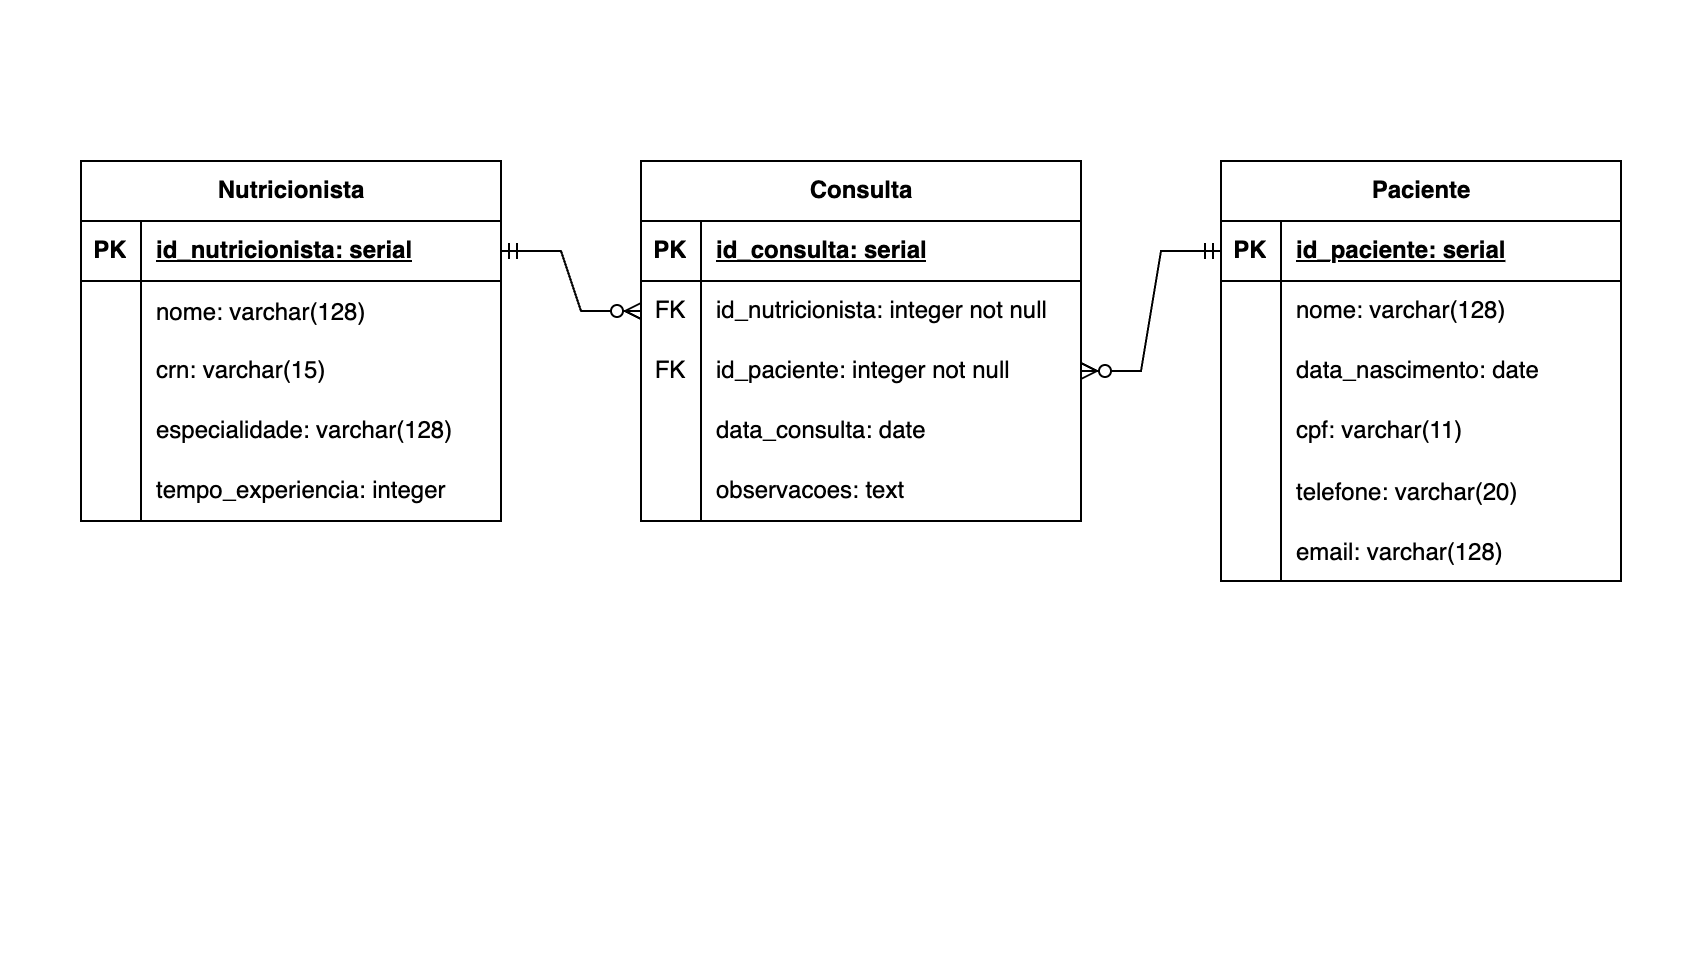

The diagram above was exported from draw.io. Its source (the exported page's mxGraphModel, read from the mxfile embedded in the PNG):
<mxGraphModel dx="871" dy="530" grid="1" gridSize="10" guides="1" tooltips="1" connect="1" arrows="1" fold="1" page="1" pageScale="1" pageWidth="850" pageHeight="480" math="0" shadow="0" extFonts="Permanent Marker^https://fonts.googleapis.com/css?family=Permanent+Marker">
  <root>
    <mxCell id="0" />
    <mxCell id="1" parent="0" />
    <mxCell id="NsGj4gIEZuv1dNz-qm2_-5" value="Nutricionista" style="shape=table;startSize=30;container=1;collapsible=1;childLayout=tableLayout;fixedRows=1;rowLines=0;fontStyle=1;align=center;resizeLast=1;html=1;" vertex="1" parent="1">
      <mxGeometry x="40" y="80" width="210" height="180" as="geometry" />
    </mxCell>
    <mxCell id="NsGj4gIEZuv1dNz-qm2_-6" value="" style="shape=tableRow;horizontal=0;startSize=0;swimlaneHead=0;swimlaneBody=0;fillColor=none;collapsible=0;dropTarget=0;points=[[0,0.5],[1,0.5]];portConstraint=eastwest;top=0;left=0;right=0;bottom=1;" vertex="1" parent="NsGj4gIEZuv1dNz-qm2_-5">
      <mxGeometry y="30" width="210" height="30" as="geometry" />
    </mxCell>
    <mxCell id="NsGj4gIEZuv1dNz-qm2_-7" value="PK" style="shape=partialRectangle;connectable=0;fillColor=none;top=0;left=0;bottom=0;right=0;fontStyle=1;overflow=hidden;whiteSpace=wrap;html=1;" vertex="1" parent="NsGj4gIEZuv1dNz-qm2_-6">
      <mxGeometry width="30" height="30" as="geometry">
        <mxRectangle width="30" height="30" as="alternateBounds" />
      </mxGeometry>
    </mxCell>
    <mxCell id="NsGj4gIEZuv1dNz-qm2_-8" value="id_nutricionista: serial" style="shape=partialRectangle;connectable=0;fillColor=none;top=0;left=0;bottom=0;right=0;align=left;spacingLeft=6;fontStyle=5;overflow=hidden;whiteSpace=wrap;html=1;" vertex="1" parent="NsGj4gIEZuv1dNz-qm2_-6">
      <mxGeometry x="30" width="180" height="30" as="geometry">
        <mxRectangle width="180" height="30" as="alternateBounds" />
      </mxGeometry>
    </mxCell>
    <mxCell id="NsGj4gIEZuv1dNz-qm2_-66" value="" style="shape=tableRow;horizontal=0;startSize=0;swimlaneHead=0;swimlaneBody=0;fillColor=none;collapsible=0;dropTarget=0;points=[[0,0.5],[1,0.5]];portConstraint=eastwest;top=0;left=0;right=0;bottom=0;" vertex="1" parent="NsGj4gIEZuv1dNz-qm2_-5">
      <mxGeometry y="60" width="210" height="30" as="geometry" />
    </mxCell>
    <mxCell id="NsGj4gIEZuv1dNz-qm2_-67" value="" style="shape=partialRectangle;connectable=0;fillColor=none;top=0;left=0;bottom=0;right=0;editable=1;overflow=hidden;" vertex="1" parent="NsGj4gIEZuv1dNz-qm2_-66">
      <mxGeometry width="30" height="30" as="geometry">
        <mxRectangle width="30" height="30" as="alternateBounds" />
      </mxGeometry>
    </mxCell>
    <mxCell id="NsGj4gIEZuv1dNz-qm2_-68" value="nome: varchar(128)" style="shape=partialRectangle;connectable=0;fillColor=none;top=0;left=0;bottom=0;right=0;align=left;spacingLeft=6;overflow=hidden;" vertex="1" parent="NsGj4gIEZuv1dNz-qm2_-66">
      <mxGeometry x="30" width="180" height="30" as="geometry">
        <mxRectangle width="180" height="30" as="alternateBounds" />
      </mxGeometry>
    </mxCell>
    <mxCell id="NsGj4gIEZuv1dNz-qm2_-9" value="" style="shape=tableRow;horizontal=0;startSize=0;swimlaneHead=0;swimlaneBody=0;fillColor=none;collapsible=0;dropTarget=0;points=[[0,0.5],[1,0.5]];portConstraint=eastwest;top=0;left=0;right=0;bottom=0;" vertex="1" parent="NsGj4gIEZuv1dNz-qm2_-5">
      <mxGeometry y="90" width="210" height="30" as="geometry" />
    </mxCell>
    <mxCell id="NsGj4gIEZuv1dNz-qm2_-10" value="" style="shape=partialRectangle;connectable=0;fillColor=none;top=0;left=0;bottom=0;right=0;editable=1;overflow=hidden;whiteSpace=wrap;html=1;" vertex="1" parent="NsGj4gIEZuv1dNz-qm2_-9">
      <mxGeometry width="30" height="30" as="geometry">
        <mxRectangle width="30" height="30" as="alternateBounds" />
      </mxGeometry>
    </mxCell>
    <mxCell id="NsGj4gIEZuv1dNz-qm2_-11" value="crn: varchar(15)" style="shape=partialRectangle;connectable=0;fillColor=none;top=0;left=0;bottom=0;right=0;align=left;spacingLeft=6;overflow=hidden;whiteSpace=wrap;html=1;" vertex="1" parent="NsGj4gIEZuv1dNz-qm2_-9">
      <mxGeometry x="30" width="180" height="30" as="geometry">
        <mxRectangle width="180" height="30" as="alternateBounds" />
      </mxGeometry>
    </mxCell>
    <mxCell id="NsGj4gIEZuv1dNz-qm2_-12" value="" style="shape=tableRow;horizontal=0;startSize=0;swimlaneHead=0;swimlaneBody=0;fillColor=none;collapsible=0;dropTarget=0;points=[[0,0.5],[1,0.5]];portConstraint=eastwest;top=0;left=0;right=0;bottom=0;" vertex="1" parent="NsGj4gIEZuv1dNz-qm2_-5">
      <mxGeometry y="120" width="210" height="30" as="geometry" />
    </mxCell>
    <mxCell id="NsGj4gIEZuv1dNz-qm2_-13" value="" style="shape=partialRectangle;connectable=0;fillColor=none;top=0;left=0;bottom=0;right=0;editable=1;overflow=hidden;whiteSpace=wrap;html=1;" vertex="1" parent="NsGj4gIEZuv1dNz-qm2_-12">
      <mxGeometry width="30" height="30" as="geometry">
        <mxRectangle width="30" height="30" as="alternateBounds" />
      </mxGeometry>
    </mxCell>
    <mxCell id="NsGj4gIEZuv1dNz-qm2_-14" value="especialidade: varchar(128)" style="shape=partialRectangle;connectable=0;fillColor=none;top=0;left=0;bottom=0;right=0;align=left;spacingLeft=6;overflow=hidden;whiteSpace=wrap;html=1;" vertex="1" parent="NsGj4gIEZuv1dNz-qm2_-12">
      <mxGeometry x="30" width="180" height="30" as="geometry">
        <mxRectangle width="180" height="30" as="alternateBounds" />
      </mxGeometry>
    </mxCell>
    <mxCell id="NsGj4gIEZuv1dNz-qm2_-15" value="" style="shape=tableRow;horizontal=0;startSize=0;swimlaneHead=0;swimlaneBody=0;fillColor=none;collapsible=0;dropTarget=0;points=[[0,0.5],[1,0.5]];portConstraint=eastwest;top=0;left=0;right=0;bottom=0;" vertex="1" parent="NsGj4gIEZuv1dNz-qm2_-5">
      <mxGeometry y="150" width="210" height="30" as="geometry" />
    </mxCell>
    <mxCell id="NsGj4gIEZuv1dNz-qm2_-16" value="" style="shape=partialRectangle;connectable=0;fillColor=none;top=0;left=0;bottom=0;right=0;editable=1;overflow=hidden;whiteSpace=wrap;html=1;" vertex="1" parent="NsGj4gIEZuv1dNz-qm2_-15">
      <mxGeometry width="30" height="30" as="geometry">
        <mxRectangle width="30" height="30" as="alternateBounds" />
      </mxGeometry>
    </mxCell>
    <mxCell id="NsGj4gIEZuv1dNz-qm2_-17" value="tempo_experiencia: integer" style="shape=partialRectangle;connectable=0;fillColor=none;top=0;left=0;bottom=0;right=0;align=left;spacingLeft=6;overflow=hidden;whiteSpace=wrap;html=1;" vertex="1" parent="NsGj4gIEZuv1dNz-qm2_-15">
      <mxGeometry x="30" width="180" height="30" as="geometry">
        <mxRectangle width="180" height="30" as="alternateBounds" />
      </mxGeometry>
    </mxCell>
    <mxCell id="NsGj4gIEZuv1dNz-qm2_-18" value="Paciente" style="shape=table;startSize=30;container=1;collapsible=1;childLayout=tableLayout;fixedRows=1;rowLines=0;fontStyle=1;align=center;resizeLast=1;html=1;" vertex="1" parent="1">
      <mxGeometry x="610" y="80" width="200" height="210" as="geometry" />
    </mxCell>
    <mxCell id="NsGj4gIEZuv1dNz-qm2_-19" value="" style="shape=tableRow;horizontal=0;startSize=0;swimlaneHead=0;swimlaneBody=0;fillColor=none;collapsible=0;dropTarget=0;points=[[0,0.5],[1,0.5]];portConstraint=eastwest;top=0;left=0;right=0;bottom=1;" vertex="1" parent="NsGj4gIEZuv1dNz-qm2_-18">
      <mxGeometry y="30" width="200" height="30" as="geometry" />
    </mxCell>
    <mxCell id="NsGj4gIEZuv1dNz-qm2_-20" value="PK" style="shape=partialRectangle;connectable=0;fillColor=none;top=0;left=0;bottom=0;right=0;fontStyle=1;overflow=hidden;whiteSpace=wrap;html=1;" vertex="1" parent="NsGj4gIEZuv1dNz-qm2_-19">
      <mxGeometry width="30" height="30" as="geometry">
        <mxRectangle width="30" height="30" as="alternateBounds" />
      </mxGeometry>
    </mxCell>
    <mxCell id="NsGj4gIEZuv1dNz-qm2_-21" value="id_paciente: serial" style="shape=partialRectangle;connectable=0;fillColor=none;top=0;left=0;bottom=0;right=0;align=left;spacingLeft=6;fontStyle=5;overflow=hidden;whiteSpace=wrap;html=1;" vertex="1" parent="NsGj4gIEZuv1dNz-qm2_-19">
      <mxGeometry x="30" width="170" height="30" as="geometry">
        <mxRectangle width="170" height="30" as="alternateBounds" />
      </mxGeometry>
    </mxCell>
    <mxCell id="NsGj4gIEZuv1dNz-qm2_-22" value="" style="shape=tableRow;horizontal=0;startSize=0;swimlaneHead=0;swimlaneBody=0;fillColor=none;collapsible=0;dropTarget=0;points=[[0,0.5],[1,0.5]];portConstraint=eastwest;top=0;left=0;right=0;bottom=0;" vertex="1" parent="NsGj4gIEZuv1dNz-qm2_-18">
      <mxGeometry y="60" width="200" height="30" as="geometry" />
    </mxCell>
    <mxCell id="NsGj4gIEZuv1dNz-qm2_-23" value="" style="shape=partialRectangle;connectable=0;fillColor=none;top=0;left=0;bottom=0;right=0;editable=1;overflow=hidden;whiteSpace=wrap;html=1;" vertex="1" parent="NsGj4gIEZuv1dNz-qm2_-22">
      <mxGeometry width="30" height="30" as="geometry">
        <mxRectangle width="30" height="30" as="alternateBounds" />
      </mxGeometry>
    </mxCell>
    <mxCell id="NsGj4gIEZuv1dNz-qm2_-24" value="nome: varchar(128)" style="shape=partialRectangle;connectable=0;fillColor=none;top=0;left=0;bottom=0;right=0;align=left;spacingLeft=6;overflow=hidden;whiteSpace=wrap;html=1;" vertex="1" parent="NsGj4gIEZuv1dNz-qm2_-22">
      <mxGeometry x="30" width="170" height="30" as="geometry">
        <mxRectangle width="170" height="30" as="alternateBounds" />
      </mxGeometry>
    </mxCell>
    <mxCell id="NsGj4gIEZuv1dNz-qm2_-25" value="" style="shape=tableRow;horizontal=0;startSize=0;swimlaneHead=0;swimlaneBody=0;fillColor=none;collapsible=0;dropTarget=0;points=[[0,0.5],[1,0.5]];portConstraint=eastwest;top=0;left=0;right=0;bottom=0;" vertex="1" parent="NsGj4gIEZuv1dNz-qm2_-18">
      <mxGeometry y="90" width="200" height="30" as="geometry" />
    </mxCell>
    <mxCell id="NsGj4gIEZuv1dNz-qm2_-26" value="" style="shape=partialRectangle;connectable=0;fillColor=none;top=0;left=0;bottom=0;right=0;editable=1;overflow=hidden;whiteSpace=wrap;html=1;" vertex="1" parent="NsGj4gIEZuv1dNz-qm2_-25">
      <mxGeometry width="30" height="30" as="geometry">
        <mxRectangle width="30" height="30" as="alternateBounds" />
      </mxGeometry>
    </mxCell>
    <mxCell id="NsGj4gIEZuv1dNz-qm2_-27" value="data_nascimento: date" style="shape=partialRectangle;connectable=0;fillColor=none;top=0;left=0;bottom=0;right=0;align=left;spacingLeft=6;overflow=hidden;whiteSpace=wrap;html=1;" vertex="1" parent="NsGj4gIEZuv1dNz-qm2_-25">
      <mxGeometry x="30" width="170" height="30" as="geometry">
        <mxRectangle width="170" height="30" as="alternateBounds" />
      </mxGeometry>
    </mxCell>
    <mxCell id="NsGj4gIEZuv1dNz-qm2_-28" value="" style="shape=tableRow;horizontal=0;startSize=0;swimlaneHead=0;swimlaneBody=0;fillColor=none;collapsible=0;dropTarget=0;points=[[0,0.5],[1,0.5]];portConstraint=eastwest;top=0;left=0;right=0;bottom=0;" vertex="1" parent="NsGj4gIEZuv1dNz-qm2_-18">
      <mxGeometry y="120" width="200" height="30" as="geometry" />
    </mxCell>
    <mxCell id="NsGj4gIEZuv1dNz-qm2_-29" value="" style="shape=partialRectangle;connectable=0;fillColor=none;top=0;left=0;bottom=0;right=0;editable=1;overflow=hidden;whiteSpace=wrap;html=1;" vertex="1" parent="NsGj4gIEZuv1dNz-qm2_-28">
      <mxGeometry width="30" height="30" as="geometry">
        <mxRectangle width="30" height="30" as="alternateBounds" />
      </mxGeometry>
    </mxCell>
    <mxCell id="NsGj4gIEZuv1dNz-qm2_-30" value="cpf: varchar(11)" style="shape=partialRectangle;connectable=0;fillColor=none;top=0;left=0;bottom=0;right=0;align=left;spacingLeft=6;overflow=hidden;whiteSpace=wrap;html=1;" vertex="1" parent="NsGj4gIEZuv1dNz-qm2_-28">
      <mxGeometry x="30" width="170" height="30" as="geometry">
        <mxRectangle width="170" height="30" as="alternateBounds" />
      </mxGeometry>
    </mxCell>
    <mxCell id="NsGj4gIEZuv1dNz-qm2_-32" value="" style="shape=tableRow;horizontal=0;startSize=0;swimlaneHead=0;swimlaneBody=0;fillColor=none;collapsible=0;dropTarget=0;points=[[0,0.5],[1,0.5]];portConstraint=eastwest;top=0;left=0;right=0;bottom=0;" vertex="1" parent="NsGj4gIEZuv1dNz-qm2_-18">
      <mxGeometry y="150" width="200" height="30" as="geometry" />
    </mxCell>
    <mxCell id="NsGj4gIEZuv1dNz-qm2_-33" value="" style="shape=partialRectangle;connectable=0;fillColor=none;top=0;left=0;bottom=0;right=0;editable=1;overflow=hidden;" vertex="1" parent="NsGj4gIEZuv1dNz-qm2_-32">
      <mxGeometry width="30" height="30" as="geometry">
        <mxRectangle width="30" height="30" as="alternateBounds" />
      </mxGeometry>
    </mxCell>
    <mxCell id="NsGj4gIEZuv1dNz-qm2_-34" value="telefone: varchar(20)" style="shape=partialRectangle;connectable=0;fillColor=none;top=0;left=0;bottom=0;right=0;align=left;spacingLeft=6;overflow=hidden;" vertex="1" parent="NsGj4gIEZuv1dNz-qm2_-32">
      <mxGeometry x="30" width="170" height="30" as="geometry">
        <mxRectangle width="170" height="30" as="alternateBounds" />
      </mxGeometry>
    </mxCell>
    <mxCell id="NsGj4gIEZuv1dNz-qm2_-35" value="" style="shape=tableRow;horizontal=0;startSize=0;swimlaneHead=0;swimlaneBody=0;fillColor=none;collapsible=0;dropTarget=0;points=[[0,0.5],[1,0.5]];portConstraint=eastwest;top=0;left=0;right=0;bottom=0;" vertex="1" parent="NsGj4gIEZuv1dNz-qm2_-18">
      <mxGeometry y="180" width="200" height="30" as="geometry" />
    </mxCell>
    <mxCell id="NsGj4gIEZuv1dNz-qm2_-36" value="" style="shape=partialRectangle;connectable=0;fillColor=none;top=0;left=0;bottom=0;right=0;editable=1;overflow=hidden;" vertex="1" parent="NsGj4gIEZuv1dNz-qm2_-35">
      <mxGeometry width="30" height="30" as="geometry">
        <mxRectangle width="30" height="30" as="alternateBounds" />
      </mxGeometry>
    </mxCell>
    <mxCell id="NsGj4gIEZuv1dNz-qm2_-37" value="email: varchar(128)" style="shape=partialRectangle;connectable=0;fillColor=none;top=0;left=0;bottom=0;right=0;align=left;spacingLeft=6;overflow=hidden;" vertex="1" parent="NsGj4gIEZuv1dNz-qm2_-35">
      <mxGeometry x="30" width="170" height="30" as="geometry">
        <mxRectangle width="170" height="30" as="alternateBounds" />
      </mxGeometry>
    </mxCell>
    <mxCell id="NsGj4gIEZuv1dNz-qm2_-38" value="Consulta" style="shape=table;startSize=30;container=1;collapsible=1;childLayout=tableLayout;fixedRows=1;rowLines=0;fontStyle=1;align=center;resizeLast=1;html=1;" vertex="1" parent="1">
      <mxGeometry x="320" y="80" width="220" height="180" as="geometry" />
    </mxCell>
    <mxCell id="NsGj4gIEZuv1dNz-qm2_-39" value="" style="shape=tableRow;horizontal=0;startSize=0;swimlaneHead=0;swimlaneBody=0;fillColor=none;collapsible=0;dropTarget=0;points=[[0,0.5],[1,0.5]];portConstraint=eastwest;top=0;left=0;right=0;bottom=1;" vertex="1" parent="NsGj4gIEZuv1dNz-qm2_-38">
      <mxGeometry y="30" width="220" height="30" as="geometry" />
    </mxCell>
    <mxCell id="NsGj4gIEZuv1dNz-qm2_-40" value="PK" style="shape=partialRectangle;connectable=0;fillColor=none;top=0;left=0;bottom=0;right=0;fontStyle=1;overflow=hidden;whiteSpace=wrap;html=1;" vertex="1" parent="NsGj4gIEZuv1dNz-qm2_-39">
      <mxGeometry width="30" height="30" as="geometry">
        <mxRectangle width="30" height="30" as="alternateBounds" />
      </mxGeometry>
    </mxCell>
    <mxCell id="NsGj4gIEZuv1dNz-qm2_-41" value="id_consulta: serial" style="shape=partialRectangle;connectable=0;fillColor=none;top=0;left=0;bottom=0;right=0;align=left;spacingLeft=6;fontStyle=5;overflow=hidden;whiteSpace=wrap;html=1;" vertex="1" parent="NsGj4gIEZuv1dNz-qm2_-39">
      <mxGeometry x="30" width="190" height="30" as="geometry">
        <mxRectangle width="190" height="30" as="alternateBounds" />
      </mxGeometry>
    </mxCell>
    <mxCell id="NsGj4gIEZuv1dNz-qm2_-52" value="" style="shape=tableRow;horizontal=0;startSize=0;swimlaneHead=0;swimlaneBody=0;fillColor=none;collapsible=0;dropTarget=0;points=[[0,0.5],[1,0.5]];portConstraint=eastwest;top=0;left=0;right=0;bottom=0;" vertex="1" parent="NsGj4gIEZuv1dNz-qm2_-38">
      <mxGeometry y="60" width="220" height="30" as="geometry" />
    </mxCell>
    <mxCell id="NsGj4gIEZuv1dNz-qm2_-53" value="FK" style="shape=partialRectangle;connectable=0;fillColor=none;top=0;left=0;bottom=0;right=0;fontStyle=0;overflow=hidden;whiteSpace=wrap;html=1;" vertex="1" parent="NsGj4gIEZuv1dNz-qm2_-52">
      <mxGeometry width="30" height="30" as="geometry">
        <mxRectangle width="30" height="30" as="alternateBounds" />
      </mxGeometry>
    </mxCell>
    <mxCell id="NsGj4gIEZuv1dNz-qm2_-54" value="id_nutricionista: integer not null" style="shape=partialRectangle;connectable=0;fillColor=none;top=0;left=0;bottom=0;right=0;align=left;spacingLeft=6;fontStyle=0;overflow=hidden;whiteSpace=wrap;html=1;" vertex="1" parent="NsGj4gIEZuv1dNz-qm2_-52">
      <mxGeometry x="30" width="190" height="30" as="geometry">
        <mxRectangle width="190" height="30" as="alternateBounds" />
      </mxGeometry>
    </mxCell>
    <mxCell id="NsGj4gIEZuv1dNz-qm2_-56" value="" style="shape=tableRow;horizontal=0;startSize=0;swimlaneHead=0;swimlaneBody=0;fillColor=none;collapsible=0;dropTarget=0;points=[[0,0.5],[1,0.5]];portConstraint=eastwest;top=0;left=0;right=0;bottom=0;" vertex="1" parent="NsGj4gIEZuv1dNz-qm2_-38">
      <mxGeometry y="90" width="220" height="30" as="geometry" />
    </mxCell>
    <mxCell id="NsGj4gIEZuv1dNz-qm2_-57" value="FK" style="shape=partialRectangle;connectable=0;fillColor=none;top=0;left=0;bottom=0;right=0;fontStyle=0;overflow=hidden;whiteSpace=wrap;html=1;" vertex="1" parent="NsGj4gIEZuv1dNz-qm2_-56">
      <mxGeometry width="30" height="30" as="geometry">
        <mxRectangle width="30" height="30" as="alternateBounds" />
      </mxGeometry>
    </mxCell>
    <mxCell id="NsGj4gIEZuv1dNz-qm2_-58" value="id_paciente: integer not null" style="shape=partialRectangle;connectable=0;fillColor=none;top=0;left=0;bottom=0;right=0;align=left;spacingLeft=6;fontStyle=0;overflow=hidden;whiteSpace=wrap;html=1;" vertex="1" parent="NsGj4gIEZuv1dNz-qm2_-56">
      <mxGeometry x="30" width="190" height="30" as="geometry">
        <mxRectangle width="190" height="30" as="alternateBounds" />
      </mxGeometry>
    </mxCell>
    <mxCell id="NsGj4gIEZuv1dNz-qm2_-42" value="" style="shape=tableRow;horizontal=0;startSize=0;swimlaneHead=0;swimlaneBody=0;fillColor=none;collapsible=0;dropTarget=0;points=[[0,0.5],[1,0.5]];portConstraint=eastwest;top=0;left=0;right=0;bottom=0;" vertex="1" parent="NsGj4gIEZuv1dNz-qm2_-38">
      <mxGeometry y="120" width="220" height="30" as="geometry" />
    </mxCell>
    <mxCell id="NsGj4gIEZuv1dNz-qm2_-43" value="" style="shape=partialRectangle;connectable=0;fillColor=none;top=0;left=0;bottom=0;right=0;editable=1;overflow=hidden;whiteSpace=wrap;html=1;" vertex="1" parent="NsGj4gIEZuv1dNz-qm2_-42">
      <mxGeometry width="30" height="30" as="geometry">
        <mxRectangle width="30" height="30" as="alternateBounds" />
      </mxGeometry>
    </mxCell>
    <mxCell id="NsGj4gIEZuv1dNz-qm2_-44" value="data_consulta: date" style="shape=partialRectangle;connectable=0;fillColor=none;top=0;left=0;bottom=0;right=0;align=left;spacingLeft=6;overflow=hidden;whiteSpace=wrap;html=1;" vertex="1" parent="NsGj4gIEZuv1dNz-qm2_-42">
      <mxGeometry x="30" width="190" height="30" as="geometry">
        <mxRectangle width="190" height="30" as="alternateBounds" />
      </mxGeometry>
    </mxCell>
    <mxCell id="NsGj4gIEZuv1dNz-qm2_-45" value="" style="shape=tableRow;horizontal=0;startSize=0;swimlaneHead=0;swimlaneBody=0;fillColor=none;collapsible=0;dropTarget=0;points=[[0,0.5],[1,0.5]];portConstraint=eastwest;top=0;left=0;right=0;bottom=0;" vertex="1" parent="NsGj4gIEZuv1dNz-qm2_-38">
      <mxGeometry y="150" width="220" height="30" as="geometry" />
    </mxCell>
    <mxCell id="NsGj4gIEZuv1dNz-qm2_-46" value="" style="shape=partialRectangle;connectable=0;fillColor=none;top=0;left=0;bottom=0;right=0;editable=1;overflow=hidden;whiteSpace=wrap;html=1;" vertex="1" parent="NsGj4gIEZuv1dNz-qm2_-45">
      <mxGeometry width="30" height="30" as="geometry">
        <mxRectangle width="30" height="30" as="alternateBounds" />
      </mxGeometry>
    </mxCell>
    <mxCell id="NsGj4gIEZuv1dNz-qm2_-47" value="observacoes: text" style="shape=partialRectangle;connectable=0;fillColor=none;top=0;left=0;bottom=0;right=0;align=left;spacingLeft=6;overflow=hidden;whiteSpace=wrap;html=1;" vertex="1" parent="NsGj4gIEZuv1dNz-qm2_-45">
      <mxGeometry x="30" width="190" height="30" as="geometry">
        <mxRectangle width="190" height="30" as="alternateBounds" />
      </mxGeometry>
    </mxCell>
    <mxCell id="NsGj4gIEZuv1dNz-qm2_-59" value="" style="edgeStyle=entityRelationEdgeStyle;fontSize=12;html=1;endArrow=ERzeroToMany;startArrow=ERmandOne;rounded=0;exitX=1;exitY=0.5;exitDx=0;exitDy=0;entryX=0;entryY=0.5;entryDx=0;entryDy=0;" edge="1" parent="1" source="NsGj4gIEZuv1dNz-qm2_-6" target="NsGj4gIEZuv1dNz-qm2_-52">
      <mxGeometry width="100" height="100" relative="1" as="geometry">
        <mxPoint x="283" y="97" as="sourcePoint" />
        <mxPoint x="350" y="155" as="targetPoint" />
        <Array as="points">
          <mxPoint x="310" y="300" />
        </Array>
      </mxGeometry>
    </mxCell>
    <mxCell id="NsGj4gIEZuv1dNz-qm2_-61" value="" style="edgeStyle=entityRelationEdgeStyle;fontSize=12;html=1;endArrow=ERzeroToMany;startArrow=ERmandOne;rounded=0;exitX=0;exitY=0.5;exitDx=0;exitDy=0;entryX=1;entryY=0.5;entryDx=0;entryDy=0;" edge="1" parent="1" source="NsGj4gIEZuv1dNz-qm2_-19" target="NsGj4gIEZuv1dNz-qm2_-56">
      <mxGeometry width="100" height="100" relative="1" as="geometry">
        <mxPoint x="580" y="90" as="sourcePoint" />
        <mxPoint x="570" y="185" as="targetPoint" />
        <Array as="points">
          <mxPoint x="884" y="373" />
          <mxPoint x="604" y="403" />
          <mxPoint x="624" y="653" />
          <mxPoint x="594" y="523" />
        </Array>
      </mxGeometry>
    </mxCell>
  </root>
</mxGraphModel>